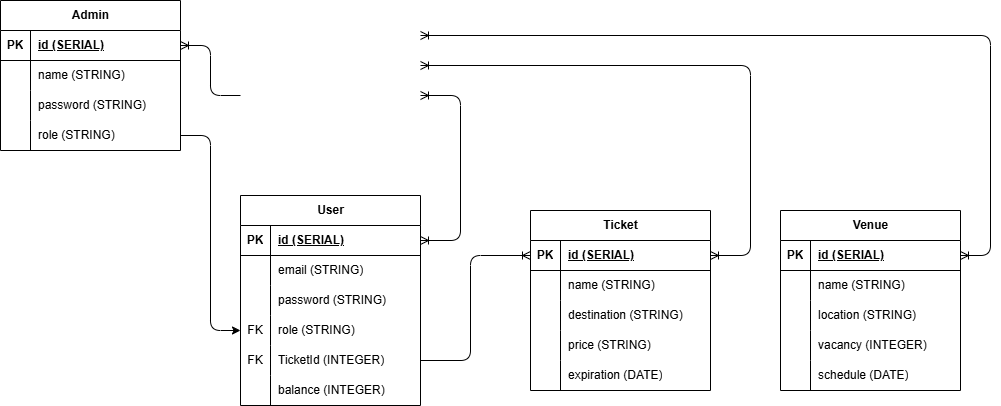

The diagram above was exported from draw.io. Its source (the exported page's mxGraphModel, read from the mxfile embedded in the PNG):
<mxGraphModel dx="1426" dy="1621" grid="1" gridSize="10" guides="1" tooltips="1" connect="1" arrows="1" fold="1" page="1" pageScale="1" pageWidth="850" pageHeight="1100" math="0" shadow="0">
  <root>
    <mxCell id="0" />
    <mxCell id="1" parent="0" />
    <mxCell id="2" value="User" style="shape=table;startSize=30;container=1;collapsible=1;childLayout=tableLayout;fixedRows=1;rowLines=0;fontStyle=1;align=center;resizeLast=1;html=1;" vertex="1" parent="1">
      <mxGeometry x="350" y="75" width="180" height="210" as="geometry" />
    </mxCell>
    <mxCell id="3" value="" style="shape=tableRow;horizontal=0;startSize=0;swimlaneHead=0;swimlaneBody=0;fillColor=none;collapsible=0;dropTarget=0;points=[[0,0.5],[1,0.5]];portConstraint=eastwest;top=0;left=0;right=0;bottom=1;" vertex="1" parent="2">
      <mxGeometry y="30" width="180" height="30" as="geometry" />
    </mxCell>
    <mxCell id="4" value="PK" style="shape=partialRectangle;connectable=0;fillColor=none;top=0;left=0;bottom=0;right=0;fontStyle=1;overflow=hidden;whiteSpace=wrap;html=1;" vertex="1" parent="3">
      <mxGeometry width="30" height="30" as="geometry">
        <mxRectangle width="30" height="30" as="alternateBounds" />
      </mxGeometry>
    </mxCell>
    <mxCell id="5" value="id (SERIAL)" style="shape=partialRectangle;connectable=0;fillColor=none;top=0;left=0;bottom=0;right=0;align=left;spacingLeft=6;fontStyle=5;overflow=hidden;whiteSpace=wrap;html=1;" vertex="1" parent="3">
      <mxGeometry x="30" width="150" height="30" as="geometry">
        <mxRectangle width="150" height="30" as="alternateBounds" />
      </mxGeometry>
    </mxCell>
    <mxCell id="6" value="" style="shape=tableRow;horizontal=0;startSize=0;swimlaneHead=0;swimlaneBody=0;fillColor=none;collapsible=0;dropTarget=0;points=[[0,0.5],[1,0.5]];portConstraint=eastwest;top=0;left=0;right=0;bottom=0;" vertex="1" parent="2">
      <mxGeometry y="60" width="180" height="30" as="geometry" />
    </mxCell>
    <mxCell id="7" value="" style="shape=partialRectangle;connectable=0;fillColor=none;top=0;left=0;bottom=0;right=0;editable=1;overflow=hidden;whiteSpace=wrap;html=1;" vertex="1" parent="6">
      <mxGeometry width="30" height="30" as="geometry">
        <mxRectangle width="30" height="30" as="alternateBounds" />
      </mxGeometry>
    </mxCell>
    <mxCell id="8" value="email (STRING)" style="shape=partialRectangle;connectable=0;fillColor=none;top=0;left=0;bottom=0;right=0;align=left;spacingLeft=6;overflow=hidden;whiteSpace=wrap;html=1;" vertex="1" parent="6">
      <mxGeometry x="30" width="150" height="30" as="geometry">
        <mxRectangle width="150" height="30" as="alternateBounds" />
      </mxGeometry>
    </mxCell>
    <mxCell id="9" value="" style="shape=tableRow;horizontal=0;startSize=0;swimlaneHead=0;swimlaneBody=0;fillColor=none;collapsible=0;dropTarget=0;points=[[0,0.5],[1,0.5]];portConstraint=eastwest;top=0;left=0;right=0;bottom=0;" vertex="1" parent="2">
      <mxGeometry y="90" width="180" height="30" as="geometry" />
    </mxCell>
    <mxCell id="10" value="" style="shape=partialRectangle;connectable=0;fillColor=none;top=0;left=0;bottom=0;right=0;editable=1;overflow=hidden;whiteSpace=wrap;html=1;" vertex="1" parent="9">
      <mxGeometry width="30" height="30" as="geometry">
        <mxRectangle width="30" height="30" as="alternateBounds" />
      </mxGeometry>
    </mxCell>
    <mxCell id="11" value="password (STRING)" style="shape=partialRectangle;connectable=0;fillColor=none;top=0;left=0;bottom=0;right=0;align=left;spacingLeft=6;overflow=hidden;whiteSpace=wrap;html=1;" vertex="1" parent="9">
      <mxGeometry x="30" width="150" height="30" as="geometry">
        <mxRectangle width="150" height="30" as="alternateBounds" />
      </mxGeometry>
    </mxCell>
    <mxCell id="12" value="" style="shape=tableRow;horizontal=0;startSize=0;swimlaneHead=0;swimlaneBody=0;fillColor=none;collapsible=0;dropTarget=0;points=[[0,0.5],[1,0.5]];portConstraint=eastwest;top=0;left=0;right=0;bottom=0;" vertex="1" parent="2">
      <mxGeometry y="120" width="180" height="30" as="geometry" />
    </mxCell>
    <mxCell id="13" value="FK" style="shape=partialRectangle;connectable=0;fillColor=none;top=0;left=0;bottom=0;right=0;editable=1;overflow=hidden;whiteSpace=wrap;html=1;" vertex="1" parent="12">
      <mxGeometry width="30" height="30" as="geometry">
        <mxRectangle width="30" height="30" as="alternateBounds" />
      </mxGeometry>
    </mxCell>
    <mxCell id="14" value="role (STRING)" style="shape=partialRectangle;connectable=0;fillColor=none;top=0;left=0;bottom=0;right=0;align=left;spacingLeft=6;overflow=hidden;whiteSpace=wrap;html=1;" vertex="1" parent="12">
      <mxGeometry x="30" width="150" height="30" as="geometry">
        <mxRectangle width="150" height="30" as="alternateBounds" />
      </mxGeometry>
    </mxCell>
    <mxCell id="68" value="" style="shape=tableRow;horizontal=0;startSize=0;swimlaneHead=0;swimlaneBody=0;fillColor=none;collapsible=0;dropTarget=0;points=[[0,0.5],[1,0.5]];portConstraint=eastwest;top=0;left=0;right=0;bottom=0;" vertex="1" parent="2">
      <mxGeometry y="150" width="180" height="30" as="geometry" />
    </mxCell>
    <mxCell id="69" value="FK" style="shape=partialRectangle;connectable=0;fillColor=none;top=0;left=0;bottom=0;right=0;editable=1;overflow=hidden;whiteSpace=wrap;html=1;" vertex="1" parent="68">
      <mxGeometry width="30" height="30" as="geometry">
        <mxRectangle width="30" height="30" as="alternateBounds" />
      </mxGeometry>
    </mxCell>
    <mxCell id="70" value="TicketId (INTEGER)" style="shape=partialRectangle;connectable=0;fillColor=none;top=0;left=0;bottom=0;right=0;align=left;spacingLeft=6;overflow=hidden;whiteSpace=wrap;html=1;" vertex="1" parent="68">
      <mxGeometry x="30" width="150" height="30" as="geometry">
        <mxRectangle width="150" height="30" as="alternateBounds" />
      </mxGeometry>
    </mxCell>
    <mxCell id="80" value="" style="shape=tableRow;horizontal=0;startSize=0;swimlaneHead=0;swimlaneBody=0;fillColor=none;collapsible=0;dropTarget=0;points=[[0,0.5],[1,0.5]];portConstraint=eastwest;top=0;left=0;right=0;bottom=0;" vertex="1" parent="2">
      <mxGeometry y="180" width="180" height="30" as="geometry" />
    </mxCell>
    <mxCell id="81" value="" style="shape=partialRectangle;connectable=0;fillColor=none;top=0;left=0;bottom=0;right=0;editable=1;overflow=hidden;whiteSpace=wrap;html=1;" vertex="1" parent="80">
      <mxGeometry width="30" height="30" as="geometry">
        <mxRectangle width="30" height="30" as="alternateBounds" />
      </mxGeometry>
    </mxCell>
    <mxCell id="82" value="balance (INTEGER)" style="shape=partialRectangle;connectable=0;fillColor=none;top=0;left=0;bottom=0;right=0;align=left;spacingLeft=6;overflow=hidden;whiteSpace=wrap;html=1;" vertex="1" parent="80">
      <mxGeometry x="30" width="150" height="30" as="geometry">
        <mxRectangle width="150" height="30" as="alternateBounds" />
      </mxGeometry>
    </mxCell>
    <mxCell id="15" value="Admin" style="shape=table;startSize=30;container=1;collapsible=1;childLayout=tableLayout;fixedRows=1;rowLines=0;fontStyle=1;align=center;resizeLast=1;html=1;" vertex="1" parent="1">
      <mxGeometry x="110" y="-120" width="180" height="150" as="geometry" />
    </mxCell>
    <mxCell id="16" value="" style="shape=tableRow;horizontal=0;startSize=0;swimlaneHead=0;swimlaneBody=0;fillColor=none;collapsible=0;dropTarget=0;points=[[0,0.5],[1,0.5]];portConstraint=eastwest;top=0;left=0;right=0;bottom=1;" vertex="1" parent="15">
      <mxGeometry y="30" width="180" height="30" as="geometry" />
    </mxCell>
    <mxCell id="17" value="PK" style="shape=partialRectangle;connectable=0;fillColor=none;top=0;left=0;bottom=0;right=0;fontStyle=1;overflow=hidden;whiteSpace=wrap;html=1;" vertex="1" parent="16">
      <mxGeometry width="30" height="30" as="geometry">
        <mxRectangle width="30" height="30" as="alternateBounds" />
      </mxGeometry>
    </mxCell>
    <mxCell id="18" value="id (SERIAL)" style="shape=partialRectangle;connectable=0;fillColor=none;top=0;left=0;bottom=0;right=0;align=left;spacingLeft=6;fontStyle=5;overflow=hidden;whiteSpace=wrap;html=1;" vertex="1" parent="16">
      <mxGeometry x="30" width="150" height="30" as="geometry">
        <mxRectangle width="150" height="30" as="alternateBounds" />
      </mxGeometry>
    </mxCell>
    <mxCell id="19" value="" style="shape=tableRow;horizontal=0;startSize=0;swimlaneHead=0;swimlaneBody=0;fillColor=none;collapsible=0;dropTarget=0;points=[[0,0.5],[1,0.5]];portConstraint=eastwest;top=0;left=0;right=0;bottom=0;" vertex="1" parent="15">
      <mxGeometry y="60" width="180" height="30" as="geometry" />
    </mxCell>
    <mxCell id="20" value="" style="shape=partialRectangle;connectable=0;fillColor=none;top=0;left=0;bottom=0;right=0;editable=1;overflow=hidden;whiteSpace=wrap;html=1;" vertex="1" parent="19">
      <mxGeometry width="30" height="30" as="geometry">
        <mxRectangle width="30" height="30" as="alternateBounds" />
      </mxGeometry>
    </mxCell>
    <mxCell id="21" value="name (STRING)" style="shape=partialRectangle;connectable=0;fillColor=none;top=0;left=0;bottom=0;right=0;align=left;spacingLeft=6;overflow=hidden;whiteSpace=wrap;html=1;" vertex="1" parent="19">
      <mxGeometry x="30" width="150" height="30" as="geometry">
        <mxRectangle width="150" height="30" as="alternateBounds" />
      </mxGeometry>
    </mxCell>
    <mxCell id="22" value="" style="shape=tableRow;horizontal=0;startSize=0;swimlaneHead=0;swimlaneBody=0;fillColor=none;collapsible=0;dropTarget=0;points=[[0,0.5],[1,0.5]];portConstraint=eastwest;top=0;left=0;right=0;bottom=0;" vertex="1" parent="15">
      <mxGeometry y="90" width="180" height="30" as="geometry" />
    </mxCell>
    <mxCell id="23" value="" style="shape=partialRectangle;connectable=0;fillColor=none;top=0;left=0;bottom=0;right=0;editable=1;overflow=hidden;whiteSpace=wrap;html=1;" vertex="1" parent="22">
      <mxGeometry width="30" height="30" as="geometry">
        <mxRectangle width="30" height="30" as="alternateBounds" />
      </mxGeometry>
    </mxCell>
    <mxCell id="24" value="password (STRING)" style="shape=partialRectangle;connectable=0;fillColor=none;top=0;left=0;bottom=0;right=0;align=left;spacingLeft=6;overflow=hidden;whiteSpace=wrap;html=1;" vertex="1" parent="22">
      <mxGeometry x="30" width="150" height="30" as="geometry">
        <mxRectangle width="150" height="30" as="alternateBounds" />
      </mxGeometry>
    </mxCell>
    <mxCell id="25" value="" style="shape=tableRow;horizontal=0;startSize=0;swimlaneHead=0;swimlaneBody=0;fillColor=none;collapsible=0;dropTarget=0;points=[[0,0.5],[1,0.5]];portConstraint=eastwest;top=0;left=0;right=0;bottom=0;" vertex="1" parent="15">
      <mxGeometry y="120" width="180" height="30" as="geometry" />
    </mxCell>
    <mxCell id="26" value="" style="shape=partialRectangle;connectable=0;fillColor=none;top=0;left=0;bottom=0;right=0;editable=1;overflow=hidden;whiteSpace=wrap;html=1;" vertex="1" parent="25">
      <mxGeometry width="30" height="30" as="geometry">
        <mxRectangle width="30" height="30" as="alternateBounds" />
      </mxGeometry>
    </mxCell>
    <mxCell id="27" value="role (STRING)" style="shape=partialRectangle;connectable=0;fillColor=none;top=0;left=0;bottom=0;right=0;align=left;spacingLeft=6;overflow=hidden;whiteSpace=wrap;html=1;" vertex="1" parent="25">
      <mxGeometry x="30" width="150" height="30" as="geometry">
        <mxRectangle width="150" height="30" as="alternateBounds" />
      </mxGeometry>
    </mxCell>
    <mxCell id="28" value="Venue" style="shape=table;startSize=30;container=1;collapsible=1;childLayout=tableLayout;fixedRows=1;rowLines=0;fontStyle=1;align=center;resizeLast=1;html=1;" vertex="1" parent="1">
      <mxGeometry x="890" y="90" width="180" height="180" as="geometry" />
    </mxCell>
    <mxCell id="29" value="" style="shape=tableRow;horizontal=0;startSize=0;swimlaneHead=0;swimlaneBody=0;fillColor=none;collapsible=0;dropTarget=0;points=[[0,0.5],[1,0.5]];portConstraint=eastwest;top=0;left=0;right=0;bottom=1;" vertex="1" parent="28">
      <mxGeometry y="30" width="180" height="30" as="geometry" />
    </mxCell>
    <mxCell id="30" value="PK" style="shape=partialRectangle;connectable=0;fillColor=none;top=0;left=0;bottom=0;right=0;fontStyle=1;overflow=hidden;whiteSpace=wrap;html=1;" vertex="1" parent="29">
      <mxGeometry width="30" height="30" as="geometry">
        <mxRectangle width="30" height="30" as="alternateBounds" />
      </mxGeometry>
    </mxCell>
    <mxCell id="31" value="id (SERIAL)" style="shape=partialRectangle;connectable=0;fillColor=none;top=0;left=0;bottom=0;right=0;align=left;spacingLeft=6;fontStyle=5;overflow=hidden;whiteSpace=wrap;html=1;" vertex="1" parent="29">
      <mxGeometry x="30" width="150" height="30" as="geometry">
        <mxRectangle width="150" height="30" as="alternateBounds" />
      </mxGeometry>
    </mxCell>
    <mxCell id="32" value="" style="shape=tableRow;horizontal=0;startSize=0;swimlaneHead=0;swimlaneBody=0;fillColor=none;collapsible=0;dropTarget=0;points=[[0,0.5],[1,0.5]];portConstraint=eastwest;top=0;left=0;right=0;bottom=0;" vertex="1" parent="28">
      <mxGeometry y="60" width="180" height="30" as="geometry" />
    </mxCell>
    <mxCell id="33" value="" style="shape=partialRectangle;connectable=0;fillColor=none;top=0;left=0;bottom=0;right=0;editable=1;overflow=hidden;whiteSpace=wrap;html=1;" vertex="1" parent="32">
      <mxGeometry width="30" height="30" as="geometry">
        <mxRectangle width="30" height="30" as="alternateBounds" />
      </mxGeometry>
    </mxCell>
    <mxCell id="34" value="name (STRING)" style="shape=partialRectangle;connectable=0;fillColor=none;top=0;left=0;bottom=0;right=0;align=left;spacingLeft=6;overflow=hidden;whiteSpace=wrap;html=1;" vertex="1" parent="32">
      <mxGeometry x="30" width="150" height="30" as="geometry">
        <mxRectangle width="150" height="30" as="alternateBounds" />
      </mxGeometry>
    </mxCell>
    <mxCell id="35" value="" style="shape=tableRow;horizontal=0;startSize=0;swimlaneHead=0;swimlaneBody=0;fillColor=none;collapsible=0;dropTarget=0;points=[[0,0.5],[1,0.5]];portConstraint=eastwest;top=0;left=0;right=0;bottom=0;" vertex="1" parent="28">
      <mxGeometry y="90" width="180" height="30" as="geometry" />
    </mxCell>
    <mxCell id="36" value="" style="shape=partialRectangle;connectable=0;fillColor=none;top=0;left=0;bottom=0;right=0;editable=1;overflow=hidden;whiteSpace=wrap;html=1;" vertex="1" parent="35">
      <mxGeometry width="30" height="30" as="geometry">
        <mxRectangle width="30" height="30" as="alternateBounds" />
      </mxGeometry>
    </mxCell>
    <mxCell id="37" value="location (STRING)" style="shape=partialRectangle;connectable=0;fillColor=none;top=0;left=0;bottom=0;right=0;align=left;spacingLeft=6;overflow=hidden;whiteSpace=wrap;html=1;" vertex="1" parent="35">
      <mxGeometry x="30" width="150" height="30" as="geometry">
        <mxRectangle width="150" height="30" as="alternateBounds" />
      </mxGeometry>
    </mxCell>
    <mxCell id="38" value="" style="shape=tableRow;horizontal=0;startSize=0;swimlaneHead=0;swimlaneBody=0;fillColor=none;collapsible=0;dropTarget=0;points=[[0,0.5],[1,0.5]];portConstraint=eastwest;top=0;left=0;right=0;bottom=0;" vertex="1" parent="28">
      <mxGeometry y="120" width="180" height="30" as="geometry" />
    </mxCell>
    <mxCell id="39" value="" style="shape=partialRectangle;connectable=0;fillColor=none;top=0;left=0;bottom=0;right=0;editable=1;overflow=hidden;whiteSpace=wrap;html=1;" vertex="1" parent="38">
      <mxGeometry width="30" height="30" as="geometry">
        <mxRectangle width="30" height="30" as="alternateBounds" />
      </mxGeometry>
    </mxCell>
    <mxCell id="40" value="vacancy (INTEGER)" style="shape=partialRectangle;connectable=0;fillColor=none;top=0;left=0;bottom=0;right=0;align=left;spacingLeft=6;overflow=hidden;whiteSpace=wrap;html=1;" vertex="1" parent="38">
      <mxGeometry x="30" width="150" height="30" as="geometry">
        <mxRectangle width="150" height="30" as="alternateBounds" />
      </mxGeometry>
    </mxCell>
    <mxCell id="86" value="" style="shape=tableRow;horizontal=0;startSize=0;swimlaneHead=0;swimlaneBody=0;fillColor=none;collapsible=0;dropTarget=0;points=[[0,0.5],[1,0.5]];portConstraint=eastwest;top=0;left=0;right=0;bottom=0;" vertex="1" parent="28">
      <mxGeometry y="150" width="180" height="30" as="geometry" />
    </mxCell>
    <mxCell id="87" value="" style="shape=partialRectangle;connectable=0;fillColor=none;top=0;left=0;bottom=0;right=0;editable=1;overflow=hidden;whiteSpace=wrap;html=1;" vertex="1" parent="86">
      <mxGeometry width="30" height="30" as="geometry">
        <mxRectangle width="30" height="30" as="alternateBounds" />
      </mxGeometry>
    </mxCell>
    <mxCell id="88" value="schedule (DATE)" style="shape=partialRectangle;connectable=0;fillColor=none;top=0;left=0;bottom=0;right=0;align=left;spacingLeft=6;overflow=hidden;whiteSpace=wrap;html=1;" vertex="1" parent="86">
      <mxGeometry x="30" width="150" height="30" as="geometry">
        <mxRectangle width="150" height="30" as="alternateBounds" />
      </mxGeometry>
    </mxCell>
    <mxCell id="41" value="Ticket" style="shape=table;startSize=30;container=1;collapsible=1;childLayout=tableLayout;fixedRows=1;rowLines=0;fontStyle=1;align=center;resizeLast=1;html=1;" vertex="1" parent="1">
      <mxGeometry x="640" y="90" width="180" height="180" as="geometry" />
    </mxCell>
    <mxCell id="42" value="" style="shape=tableRow;horizontal=0;startSize=0;swimlaneHead=0;swimlaneBody=0;fillColor=none;collapsible=0;dropTarget=0;points=[[0,0.5],[1,0.5]];portConstraint=eastwest;top=0;left=0;right=0;bottom=1;" vertex="1" parent="41">
      <mxGeometry y="30" width="180" height="30" as="geometry" />
    </mxCell>
    <mxCell id="43" value="PK" style="shape=partialRectangle;connectable=0;fillColor=none;top=0;left=0;bottom=0;right=0;fontStyle=1;overflow=hidden;whiteSpace=wrap;html=1;" vertex="1" parent="42">
      <mxGeometry width="30" height="30" as="geometry">
        <mxRectangle width="30" height="30" as="alternateBounds" />
      </mxGeometry>
    </mxCell>
    <mxCell id="44" value="id (SERIAL)" style="shape=partialRectangle;connectable=0;fillColor=none;top=0;left=0;bottom=0;right=0;align=left;spacingLeft=6;fontStyle=5;overflow=hidden;whiteSpace=wrap;html=1;" vertex="1" parent="42">
      <mxGeometry x="30" width="150" height="30" as="geometry">
        <mxRectangle width="150" height="30" as="alternateBounds" />
      </mxGeometry>
    </mxCell>
    <mxCell id="45" value="" style="shape=tableRow;horizontal=0;startSize=0;swimlaneHead=0;swimlaneBody=0;fillColor=none;collapsible=0;dropTarget=0;points=[[0,0.5],[1,0.5]];portConstraint=eastwest;top=0;left=0;right=0;bottom=0;" vertex="1" parent="41">
      <mxGeometry y="60" width="180" height="30" as="geometry" />
    </mxCell>
    <mxCell id="46" value="" style="shape=partialRectangle;connectable=0;fillColor=none;top=0;left=0;bottom=0;right=0;editable=1;overflow=hidden;whiteSpace=wrap;html=1;" vertex="1" parent="45">
      <mxGeometry width="30" height="30" as="geometry">
        <mxRectangle width="30" height="30" as="alternateBounds" />
      </mxGeometry>
    </mxCell>
    <mxCell id="47" value="name (STRING)" style="shape=partialRectangle;connectable=0;fillColor=none;top=0;left=0;bottom=0;right=0;align=left;spacingLeft=6;overflow=hidden;whiteSpace=wrap;html=1;" vertex="1" parent="45">
      <mxGeometry x="30" width="150" height="30" as="geometry">
        <mxRectangle width="150" height="30" as="alternateBounds" />
      </mxGeometry>
    </mxCell>
    <mxCell id="48" value="" style="shape=tableRow;horizontal=0;startSize=0;swimlaneHead=0;swimlaneBody=0;fillColor=none;collapsible=0;dropTarget=0;points=[[0,0.5],[1,0.5]];portConstraint=eastwest;top=0;left=0;right=0;bottom=0;" vertex="1" parent="41">
      <mxGeometry y="90" width="180" height="30" as="geometry" />
    </mxCell>
    <mxCell id="49" value="" style="shape=partialRectangle;connectable=0;fillColor=none;top=0;left=0;bottom=0;right=0;editable=1;overflow=hidden;whiteSpace=wrap;html=1;" vertex="1" parent="48">
      <mxGeometry width="30" height="30" as="geometry">
        <mxRectangle width="30" height="30" as="alternateBounds" />
      </mxGeometry>
    </mxCell>
    <mxCell id="50" value="destination (STRING)" style="shape=partialRectangle;connectable=0;fillColor=none;top=0;left=0;bottom=0;right=0;align=left;spacingLeft=6;overflow=hidden;whiteSpace=wrap;html=1;" vertex="1" parent="48">
      <mxGeometry x="30" width="150" height="30" as="geometry">
        <mxRectangle width="150" height="30" as="alternateBounds" />
      </mxGeometry>
    </mxCell>
    <mxCell id="51" value="" style="shape=tableRow;horizontal=0;startSize=0;swimlaneHead=0;swimlaneBody=0;fillColor=none;collapsible=0;dropTarget=0;points=[[0,0.5],[1,0.5]];portConstraint=eastwest;top=0;left=0;right=0;bottom=0;" vertex="1" parent="41">
      <mxGeometry y="120" width="180" height="30" as="geometry" />
    </mxCell>
    <mxCell id="52" value="" style="shape=partialRectangle;connectable=0;fillColor=none;top=0;left=0;bottom=0;right=0;editable=1;overflow=hidden;whiteSpace=wrap;html=1;" vertex="1" parent="51">
      <mxGeometry width="30" height="30" as="geometry">
        <mxRectangle width="30" height="30" as="alternateBounds" />
      </mxGeometry>
    </mxCell>
    <mxCell id="53" value="price (STRING)" style="shape=partialRectangle;connectable=0;fillColor=none;top=0;left=0;bottom=0;right=0;align=left;spacingLeft=6;overflow=hidden;whiteSpace=wrap;html=1;" vertex="1" parent="51">
      <mxGeometry x="30" width="150" height="30" as="geometry">
        <mxRectangle width="150" height="30" as="alternateBounds" />
      </mxGeometry>
    </mxCell>
    <mxCell id="83" value="" style="shape=tableRow;horizontal=0;startSize=0;swimlaneHead=0;swimlaneBody=0;fillColor=none;collapsible=0;dropTarget=0;points=[[0,0.5],[1,0.5]];portConstraint=eastwest;top=0;left=0;right=0;bottom=0;" vertex="1" parent="41">
      <mxGeometry y="150" width="180" height="30" as="geometry" />
    </mxCell>
    <mxCell id="84" value="" style="shape=partialRectangle;connectable=0;fillColor=none;top=0;left=0;bottom=0;right=0;editable=1;overflow=hidden;whiteSpace=wrap;html=1;" vertex="1" parent="83">
      <mxGeometry width="30" height="30" as="geometry">
        <mxRectangle width="30" height="30" as="alternateBounds" />
      </mxGeometry>
    </mxCell>
    <mxCell id="85" value="expiration (DATE)" style="shape=partialRectangle;connectable=0;fillColor=none;top=0;left=0;bottom=0;right=0;align=left;spacingLeft=6;overflow=hidden;whiteSpace=wrap;html=1;" vertex="1" parent="83">
      <mxGeometry x="30" width="150" height="30" as="geometry">
        <mxRectangle width="150" height="30" as="alternateBounds" />
      </mxGeometry>
    </mxCell>
    <mxCell id="71" style="edgeStyle=none;html=1;exitX=1;exitY=0.5;exitDx=0;exitDy=0;entryX=0;entryY=0.5;entryDx=0;entryDy=0;" edge="1" parent="1" source="25" target="12">
      <mxGeometry relative="1" as="geometry">
        <Array as="points">
          <mxPoint x="320" y="15" />
          <mxPoint x="320" y="210" />
        </Array>
      </mxGeometry>
    </mxCell>
    <mxCell id="76" style="edgeStyle=none;html=1;exitX=1;exitY=0.5;exitDx=0;exitDy=0;entryX=0;entryY=0.5;entryDx=0;entryDy=0;endArrow=ERoneToMany;endFill=0;" edge="1" parent="1" source="68" target="42">
      <mxGeometry relative="1" as="geometry">
        <Array as="points">
          <mxPoint x="580" y="240" />
          <mxPoint x="580" y="135" />
        </Array>
      </mxGeometry>
    </mxCell>
    <mxCell id="77" style="edgeStyle=none;html=1;exitX=1;exitY=0.5;exitDx=0;exitDy=0;entryX=1;entryY=0.5;entryDx=0;entryDy=0;endArrow=ERoneToMany;endFill=0;startArrow=ERoneToMany;startFill=0;" edge="1" parent="1" target="3">
      <mxGeometry relative="1" as="geometry">
        <mxPoint x="530" y="-25" as="sourcePoint" />
        <Array as="points">
          <mxPoint x="570" y="-25" />
          <mxPoint x="570" y="120" />
        </Array>
      </mxGeometry>
    </mxCell>
    <mxCell id="78" style="edgeStyle=none;html=1;exitX=1;exitY=0.5;exitDx=0;exitDy=0;entryX=1;entryY=0.5;entryDx=0;entryDy=0;endArrow=ERoneToMany;endFill=0;startArrow=ERoneToMany;startFill=0;" edge="1" parent="1" target="42">
      <mxGeometry relative="1" as="geometry">
        <mxPoint x="530" y="-55" as="sourcePoint" />
        <Array as="points">
          <mxPoint x="860" y="-55" />
          <mxPoint x="860" y="135" />
        </Array>
      </mxGeometry>
    </mxCell>
    <mxCell id="79" style="edgeStyle=none;html=1;exitX=1;exitY=0.5;exitDx=0;exitDy=0;entryX=1;entryY=0.5;entryDx=0;entryDy=0;endArrow=ERoneToMany;endFill=0;startArrow=ERoneToMany;startFill=0;" edge="1" parent="1" target="29">
      <mxGeometry relative="1" as="geometry">
        <mxPoint x="1130" y="-84.52941176470586" as="targetPoint" />
        <mxPoint x="530" y="-85" as="sourcePoint" />
        <Array as="points">
          <mxPoint x="1100" y="-85" />
          <mxPoint x="1100" y="135" />
        </Array>
      </mxGeometry>
    </mxCell>
    <mxCell id="89" style="edgeStyle=none;html=1;exitX=0;exitY=0.5;exitDx=0;exitDy=0;entryX=1;entryY=0.5;entryDx=0;entryDy=0;endArrow=ERoneToMany;endFill=0;" edge="1" parent="1" target="16">
      <mxGeometry relative="1" as="geometry">
        <mxPoint x="350" y="-25" as="sourcePoint" />
        <Array as="points">
          <mxPoint x="320" y="-25" />
          <mxPoint x="320" y="-75" />
        </Array>
      </mxGeometry>
    </mxCell>
  </root>
</mxGraphModel>